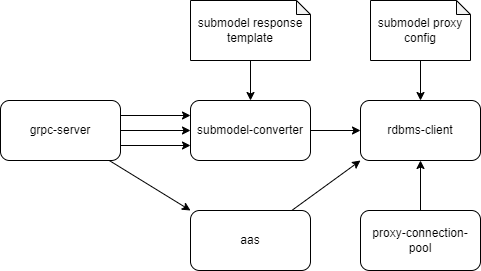

The diagram above was exported from draw.io. Its source (the exported page's mxGraphModel, read from the mxfile embedded in the PNG):
<mxGraphModel dx="1162" dy="453" grid="1" gridSize="10" guides="1" tooltips="1" connect="1" arrows="1" fold="1" page="1" pageScale="1" pageWidth="827" pageHeight="1169" math="0" shadow="0">
  <root>
    <mxCell id="0" />
    <mxCell id="1" parent="0" />
    <mxCell id="22" style="edgeStyle=none;html=1;entryX=0;entryY=0.5;entryDx=0;entryDy=0;" parent="1" source="4" target="20" edge="1">
      <mxGeometry relative="1" as="geometry" />
    </mxCell>
    <mxCell id="23" style="edgeStyle=none;html=1;entryX=0;entryY=0.75;entryDx=0;entryDy=0;exitX=1;exitY=0.75;exitDx=0;exitDy=0;" parent="1" source="4" target="20" edge="1">
      <mxGeometry relative="1" as="geometry" />
    </mxCell>
    <mxCell id="24" style="edgeStyle=none;html=1;entryX=0;entryY=0.25;entryDx=0;entryDy=0;exitX=1;exitY=0.25;exitDx=0;exitDy=0;" parent="1" source="4" target="20" edge="1">
      <mxGeometry relative="1" as="geometry" />
    </mxCell>
    <mxCell id="32" style="edgeStyle=none;html=1;entryX=0;entryY=0;entryDx=0;entryDy=0;" parent="1" source="4" target="31" edge="1">
      <mxGeometry relative="1" as="geometry" />
    </mxCell>
    <mxCell id="4" value="grpc-server" style="rounded=1;whiteSpace=wrap;html=1;" parent="1" vertex="1">
      <mxGeometry x="20" y="140" width="120" height="60" as="geometry" />
    </mxCell>
    <mxCell id="26" style="edgeStyle=none;html=1;entryX=0.5;entryY=1;entryDx=0;entryDy=0;" parent="1" source="19" target="21" edge="1">
      <mxGeometry relative="1" as="geometry" />
    </mxCell>
    <mxCell id="19" value="proxy-connection-pool" style="rounded=1;whiteSpace=wrap;html=1;" parent="1" vertex="1">
      <mxGeometry x="380" y="250" width="120" height="60" as="geometry" />
    </mxCell>
    <mxCell id="25" style="edgeStyle=none;html=1;" parent="1" source="20" target="21" edge="1">
      <mxGeometry relative="1" as="geometry" />
    </mxCell>
    <mxCell id="20" value="submodel-converter" style="rounded=1;whiteSpace=wrap;html=1;" parent="1" vertex="1">
      <mxGeometry x="210" y="140" width="120" height="60" as="geometry" />
    </mxCell>
    <mxCell id="21" value="rdbms-client" style="rounded=1;whiteSpace=wrap;html=1;" parent="1" vertex="1">
      <mxGeometry x="380" y="140" width="120" height="60" as="geometry" />
    </mxCell>
    <mxCell id="28" style="edgeStyle=none;html=1;" parent="1" source="27" target="20" edge="1">
      <mxGeometry relative="1" as="geometry" />
    </mxCell>
    <mxCell id="27" value="submodel response template" style="shape=note;whiteSpace=wrap;html=1;backgroundOutline=1;darkOpacity=0.05;size=14;" parent="1" vertex="1">
      <mxGeometry x="210" y="40" width="120" height="60" as="geometry" />
    </mxCell>
    <mxCell id="30" style="edgeStyle=none;html=1;" parent="1" source="29" target="21" edge="1">
      <mxGeometry relative="1" as="geometry" />
    </mxCell>
    <mxCell id="29" value="submodel proxy config" style="shape=note;whiteSpace=wrap;html=1;backgroundOutline=1;darkOpacity=0.05;size=14;" parent="1" vertex="1">
      <mxGeometry x="390" y="40" width="100" height="60" as="geometry" />
    </mxCell>
    <mxCell id="33" style="edgeStyle=none;html=1;entryX=0;entryY=1;entryDx=0;entryDy=0;" parent="1" source="31" target="21" edge="1">
      <mxGeometry relative="1" as="geometry" />
    </mxCell>
    <mxCell id="31" value="aas" style="rounded=1;whiteSpace=wrap;html=1;" parent="1" vertex="1">
      <mxGeometry x="210" y="250" width="120" height="60" as="geometry" />
    </mxCell>
  </root>
</mxGraphModel>